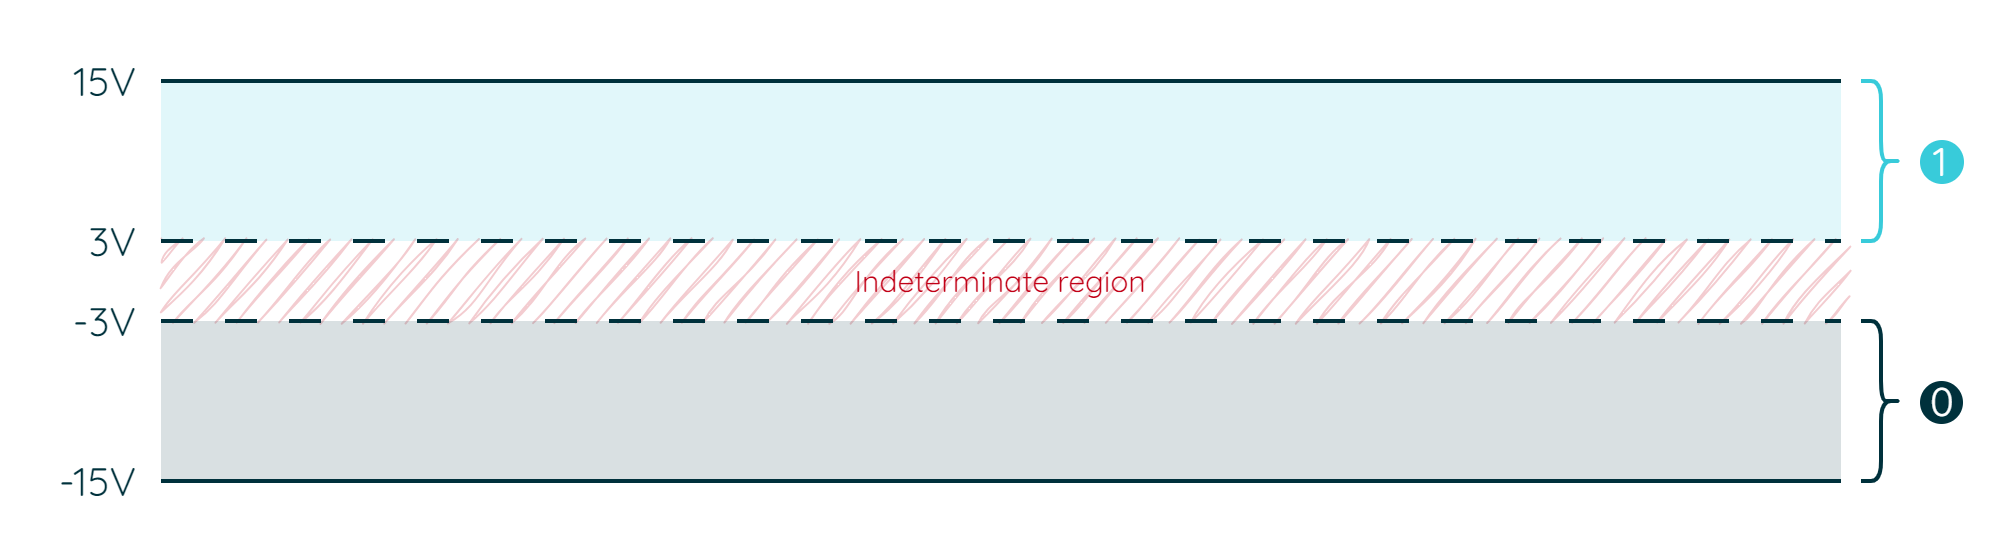

The diagram above was exported from draw.io. Its source (the exported page's mxGraphModel, read from the mxfile embedded in the PNG):
<mxGraphModel dx="407" dy="730" grid="1" gridSize="10" guides="1" tooltips="1" connect="1" arrows="1" fold="1" page="1" pageScale="1" pageWidth="850" pageHeight="1100" math="0" shadow="0">
  <root>
    <mxCell id="0" />
    <mxCell id="1" parent="0" />
    <mxCell id="ki0nX4xbyx9RVZbvjOkk-24" value="" style="rounded=0;whiteSpace=wrap;html=1;fontFamily=Barlow Light;fontSource=https%3A%2F%2Ffonts.googleapis.com%2Fcss%3Ffamily%3DBarlow%3Awght%40300;fontSize=12;fontColor=#FFFFFF;strokeColor=none;strokeWidth=2;fillColor=#38CBDA;shadow=0;glass=0;opacity=15;" parent="1" vertex="1">
      <mxGeometry x="960" y="120" width="840" height="80" as="geometry" />
    </mxCell>
    <mxCell id="ki0nX4xbyx9RVZbvjOkk-56" value="" style="rounded=0;whiteSpace=wrap;html=1;fontFamily=Barlow Light;fontSource=https%3A%2F%2Ffonts.googleapis.com%2Fcss%3Ffamily%3DBarlow%3Awght%40300;fontSize=12;fontColor=#FFFFFF;strokeColor=none;strokeWidth=2;fillColor=#C10016;shadow=0;glass=0;opacity=20;sketch=1;curveFitting=1;jiggle=2;" parent="1" vertex="1">
      <mxGeometry x="960" y="199" width="840" height="37" as="geometry" />
    </mxCell>
    <mxCell id="HrZs0p6HpVIjdpFow1bw-1" value="&lt;font data-font-src=&quot;https://fonts.googleapis.com/css?family=Quicksand&quot; face=&quot;Quicksand&quot; color=&quot;#c10016&quot;&gt;Indeterminate region&lt;/font&gt;" style="rounded=0;whiteSpace=wrap;html=1;strokeColor=none;strokeWidth=2;fontFamily=Arial;fontSize=15;fontColor=#101820;fillColor=none;" parent="1" vertex="1">
      <mxGeometry x="1120" y="210" width="520" height="20" as="geometry" />
    </mxCell>
    <mxCell id="ki0nX4xbyx9RVZbvjOkk-54" value="" style="rounded=0;whiteSpace=wrap;html=1;fontFamily=Barlow Light;fontSource=https%3A%2F%2Ffonts.googleapis.com%2Fcss%3Ffamily%3DBarlow%3Awght%40300;fontSize=12;fontColor=#FFFFFF;strokeColor=none;strokeWidth=2;fillColor=#00313C;shadow=0;glass=0;opacity=15;" parent="1" vertex="1">
      <mxGeometry x="960" y="240" width="840" height="80" as="geometry" />
    </mxCell>
    <mxCell id="ki0nX4xbyx9RVZbvjOkk-17" value="" style="endArrow=none;html=1;rounded=0;strokeColor=#00313C;strokeWidth=2;fontFamily=Arial;fontSize=20;fontColor=#101820;fillColor=#00313C;exitX=0;exitY=1;exitDx=0;exitDy=0;entryX=1;entryY=1;entryDx=0;entryDy=0;" parent="1" source="ki0nX4xbyx9RVZbvjOkk-54" target="ki0nX4xbyx9RVZbvjOkk-54" edge="1">
      <mxGeometry width="50" height="50" relative="1" as="geometry">
        <mxPoint x="1120" y="320" as="sourcePoint" />
        <mxPoint x="1360" y="320.11" as="targetPoint" />
      </mxGeometry>
    </mxCell>
    <mxCell id="ki0nX4xbyx9RVZbvjOkk-5" value="" style="ellipse;whiteSpace=wrap;html=1;aspect=fixed;strokeColor=#38CBDA;strokeWidth=2;fontFamily=Arial;fontSize=15;fontColor=#FFFFFF;fillColor=#38CBDA;" parent="1" vertex="1">
      <mxGeometry x="1840.5" y="150.5" width="20" height="20" as="geometry" />
    </mxCell>
    <mxCell id="ki0nX4xbyx9RVZbvjOkk-14" value="" style="ellipse;whiteSpace=wrap;html=1;aspect=fixed;strokeColor=#00313C;strokeWidth=2;fontFamily=Arial;fontSize=15;fontColor=#FFFFFF;fillColor=#00313C;align=center;verticalAlign=middle;" parent="1" vertex="1">
      <mxGeometry x="1840.5" y="271" width="19.5" height="19.5" as="geometry" />
    </mxCell>
    <mxCell id="ki0nX4xbyx9RVZbvjOkk-16" value="" style="endArrow=none;html=1;rounded=0;strokeColor=#00313C;strokeWidth=2;fontFamily=Arial;fontSize=20;fontColor=#101820;fillColor=#00313C;exitX=0;exitY=0;exitDx=0;exitDy=0;entryX=1;entryY=0;entryDx=0;entryDy=0;" parent="1" source="ki0nX4xbyx9RVZbvjOkk-24" target="ki0nX4xbyx9RVZbvjOkk-24" edge="1">
      <mxGeometry width="50" height="50" relative="1" as="geometry">
        <mxPoint x="1120" y="119.89999999999998" as="sourcePoint" />
        <mxPoint x="1590" y="50" as="targetPoint" />
      </mxGeometry>
    </mxCell>
    <mxCell id="ki0nX4xbyx9RVZbvjOkk-18" value="" style="endArrow=none;html=1;rounded=0;strokeColor=#00313C;strokeWidth=2;fontFamily=Arial;fontSize=20;fontColor=#101820;fillColor=#00313C;dashed=1;dashPattern=8 8;entryX=1;entryY=1;entryDx=0;entryDy=0;exitX=0;exitY=1;exitDx=0;exitDy=0;" parent="1" source="ki0nX4xbyx9RVZbvjOkk-24" target="ki0nX4xbyx9RVZbvjOkk-24" edge="1">
      <mxGeometry width="50" height="50" relative="1" as="geometry">
        <mxPoint x="1120" y="160" as="sourcePoint" />
        <mxPoint x="1360" y="160" as="targetPoint" />
      </mxGeometry>
    </mxCell>
    <mxCell id="ki0nX4xbyx9RVZbvjOkk-19" value="" style="endArrow=none;html=1;rounded=0;strokeColor=#00313C;strokeWidth=2;fontFamily=Arial;fontSize=20;fontColor=#101820;fillColor=#00313C;dashed=1;dashPattern=8 8;entryX=1;entryY=0;entryDx=0;entryDy=0;exitX=0;exitY=0;exitDx=0;exitDy=0;" parent="1" source="ki0nX4xbyx9RVZbvjOkk-54" target="ki0nX4xbyx9RVZbvjOkk-54" edge="1">
      <mxGeometry width="50" height="50" relative="1" as="geometry">
        <mxPoint x="1120" y="280.5" as="sourcePoint" />
        <mxPoint x="1360" y="279.5" as="targetPoint" />
        <Array as="points" />
      </mxGeometry>
    </mxCell>
    <mxCell id="ki0nX4xbyx9RVZbvjOkk-20" value="&lt;div style=&quot;&quot;&gt;&lt;span style=&quot;background-color: initial;&quot;&gt;&lt;font color=&quot;#00313c&quot;&gt;3V&lt;/font&gt;&lt;/span&gt;&lt;/div&gt;" style="rounded=0;whiteSpace=wrap;html=1;strokeColor=none;strokeWidth=2;fontFamily=Quicksand;fontSize=20;fontColor=#101820;fillColor=none;fontSource=https%3A%2F%2Ffonts.googleapis.com%2Fcss%3Ffamily%3DQuicksand;align=right;" parent="1" vertex="1">
      <mxGeometry x="900" y="180" width="50" height="40" as="geometry" />
    </mxCell>
    <mxCell id="ki0nX4xbyx9RVZbvjOkk-22" value="&lt;font color=&quot;#00313c&quot;&gt;-15V&lt;/font&gt;" style="rounded=0;whiteSpace=wrap;html=1;strokeColor=none;strokeWidth=2;fontFamily=Quicksand;fontSize=20;fontColor=#101820;fillColor=none;align=right;fontSource=https%3A%2F%2Ffonts.googleapis.com%2Fcss%3Ffamily%3DQuicksand;" parent="1" vertex="1">
      <mxGeometry x="900" y="300" width="50" height="40" as="geometry" />
    </mxCell>
    <mxCell id="ki0nX4xbyx9RVZbvjOkk-23" value="&lt;font color=&quot;#00313c&quot;&gt;-3V&lt;/font&gt;" style="rounded=0;whiteSpace=wrap;html=1;strokeColor=none;strokeWidth=2;fontFamily=Quicksand;fontSize=20;fontColor=#101820;fillColor=none;align=right;fontSource=https%3A%2F%2Ffonts.googleapis.com%2Fcss%3Ffamily%3DQuicksand;" parent="1" vertex="1">
      <mxGeometry x="900" y="220" width="50" height="40" as="geometry" />
    </mxCell>
    <mxCell id="nAyX_dBS4uv1rw9jUr8e-2" value="" style="rounded=0;whiteSpace=wrap;html=1;strokeColor=none;strokeWidth=2;fontFamily=Arial;fontSize=20;fontColor=#FFFFFF;fillColor=none;" vertex="1" parent="1">
      <mxGeometry x="880" y="80" width="1000" height="280" as="geometry" />
    </mxCell>
    <mxCell id="nAyX_dBS4uv1rw9jUr8e-35" value="&lt;font color=&quot;#00313c&quot;&gt;15V&lt;/font&gt;" style="rounded=0;whiteSpace=wrap;html=1;strokeColor=none;strokeWidth=2;fontFamily=Quicksand;fontSize=20;fontColor=#101820;fillColor=none;align=right;fontSource=https%3A%2F%2Ffonts.googleapis.com%2Fcss%3Ffamily%3DQuicksand;" vertex="1" parent="1">
      <mxGeometry x="900" y="100" width="50" height="40" as="geometry" />
    </mxCell>
    <mxCell id="nAyX_dBS4uv1rw9jUr8e-36" value="1" style="rounded=0;whiteSpace=wrap;html=1;strokeColor=none;strokeWidth=2;fontFamily=Quicksand;fontSize=20;fontColor=#FFFFFF;fillColor=none;fontSource=https%3A%2F%2Ffonts.googleapis.com%2Fcss%3Ffamily%3DQuicksand;" vertex="1" parent="1">
      <mxGeometry x="1840" y="149.5" width="20" height="20" as="geometry" />
    </mxCell>
    <mxCell id="nAyX_dBS4uv1rw9jUr8e-37" value="0" style="rounded=0;whiteSpace=wrap;html=1;strokeColor=none;strokeWidth=2;fontFamily=Quicksand;fontSize=20;fontColor=#FFFFFF;fillColor=none;fontSource=https%3A%2F%2Ffonts.googleapis.com%2Fcss%3Ffamily%3DQuicksand;" vertex="1" parent="1">
      <mxGeometry x="1840.5" y="269.5" width="20" height="20" as="geometry" />
    </mxCell>
    <mxCell id="nAyX_dBS4uv1rw9jUr8e-39" value="" style="shape=curlyBracket;whiteSpace=wrap;html=1;rounded=1;labelPosition=left;verticalLabelPosition=middle;align=right;verticalAlign=middle;strokeColor=#38CBDA;strokeWidth=2;fontFamily=Arial;fontSize=20;fontColor=#FFFFFF;fillColor=#38CBDA;rotation=-180;" vertex="1" parent="1">
      <mxGeometry x="1810" y="120" width="20" height="80" as="geometry" />
    </mxCell>
    <mxCell id="nAyX_dBS4uv1rw9jUr8e-40" value="" style="shape=curlyBracket;whiteSpace=wrap;html=1;rounded=1;labelPosition=left;verticalLabelPosition=middle;align=right;verticalAlign=middle;strokeColor=#00313C;strokeWidth=2;fontFamily=Arial;fontSize=20;fontColor=#FFFFFF;fillColor=#00313C;rotation=-180;" vertex="1" parent="1">
      <mxGeometry x="1810" y="240" width="20" height="80" as="geometry" />
    </mxCell>
  </root>
</mxGraphModel>